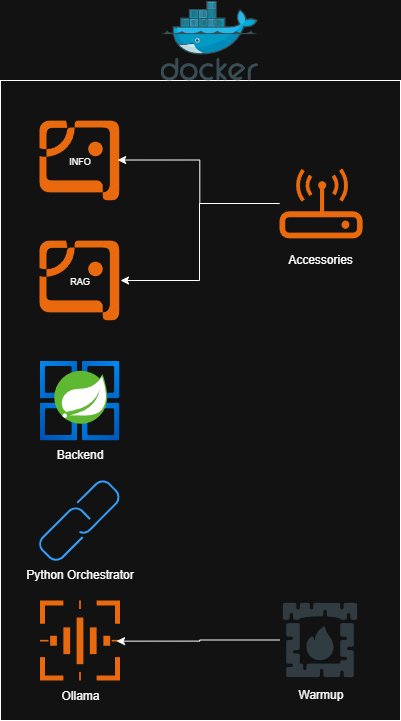

The diagram above was exported from draw.io. Its source (the exported page's mxGraphModel, read from the mxfile embedded in the PNG):
<mxGraphModel dx="1611" dy="777" grid="1" gridSize="10" guides="1" tooltips="1" connect="1" arrows="1" fold="1" page="1" pageScale="1" pageWidth="850" pageHeight="1100" math="0" shadow="0">
  <root>
    <mxCell id="0" />
    <mxCell id="1" parent="0" />
    <mxCell id="sA9LqkCnsgLK8MMawGxY-2" value="" style="rounded=0;whiteSpace=wrap;html=1;fillColor=none;" parent="1" vertex="1">
      <mxGeometry x="280" y="160" width="400" height="640" as="geometry" />
    </mxCell>
    <mxCell id="sA9LqkCnsgLK8MMawGxY-1" value="" style="image;sketch=0;aspect=fixed;html=1;points=[];align=center;fontSize=12;image=img/lib/mscae/Docker.svg;" parent="1" vertex="1">
      <mxGeometry x="440" y="80" width="97.56" height="80" as="geometry" />
    </mxCell>
    <mxCell id="sA9LqkCnsgLK8MMawGxY-3" value="&lt;font style=&quot;font-size: 9px;&quot;&gt;INFO&lt;/font&gt;" style="points=[];aspect=fixed;html=1;align=center;shadow=0;dashed=0;fillColor=#FF6A00;strokeColor=none;shape=mxgraph.alibaba_cloud.postgresql;" parent="1" vertex="1">
      <mxGeometry x="319" y="200" width="80.5" height="80" as="geometry" />
    </mxCell>
    <mxCell id="sA9LqkCnsgLK8MMawGxY-4" value="&lt;font style=&quot;font-size: 9px;&quot;&gt;RAG&lt;/font&gt;" style="points=[];aspect=fixed;html=1;align=center;shadow=0;dashed=0;fillColor=#FF6A00;strokeColor=none;shape=mxgraph.alibaba_cloud.postgresql;" parent="1" vertex="1">
      <mxGeometry x="319" y="320" width="80.5" height="80" as="geometry" />
    </mxCell>
    <mxCell id="sA9LqkCnsgLK8MMawGxY-6" value="Backend&lt;div&gt;&lt;br&gt;&lt;/div&gt;" style="image;aspect=fixed;html=1;points=[];align=center;fontSize=12;image=img/lib/azure2/compute/Azure_Spring_Cloud.svg;" parent="1" vertex="1">
      <mxGeometry x="319" y="440" width="80" height="80" as="geometry" />
    </mxCell>
    <mxCell id="sA9LqkCnsgLK8MMawGxY-8" value="Python Orchestrator" style="html=1;verticalLabelPosition=bottom;align=center;labelBackgroundColor=#ffffff;verticalAlign=top;strokeWidth=2;strokeColor=#0080F0;shadow=0;dashed=0;shape=mxgraph.ios7.icons.link;" parent="1" vertex="1">
      <mxGeometry x="319" y="560" width="80" height="80" as="geometry" />
    </mxCell>
    <mxCell id="sA9LqkCnsgLK8MMawGxY-9" value="" style="points=[];aspect=fixed;html=1;align=center;shadow=0;dashed=0;fillColor=#FF6A00;strokeColor=none;shape=mxgraph.alibaba_cloud.nls-asrbag;" parent="1" vertex="1">
      <mxGeometry x="319.5" y="680" width="80" height="80" as="geometry" />
    </mxCell>
    <mxCell id="sA9LqkCnsgLK8MMawGxY-10" value="Ollama" style="text;html=1;align=center;verticalAlign=middle;whiteSpace=wrap;rounded=0;" parent="1" vertex="1">
      <mxGeometry x="329.75" y="760" width="60" height="30" as="geometry" />
    </mxCell>
    <mxCell id="sA9LqkCnsgLK8MMawGxY-11" value="" style="points=[];aspect=fixed;html=1;align=center;shadow=0;dashed=0;fillColor=#FF6A00;strokeColor=none;shape=mxgraph.alibaba_cloud.agw_aligateway;" parent="1" vertex="1">
      <mxGeometry x="559" y="248" width="83.26" height="70" as="geometry" />
    </mxCell>
    <mxCell id="sA9LqkCnsgLK8MMawGxY-12" value="Accessories" style="text;html=1;align=center;verticalAlign=middle;whiteSpace=wrap;rounded=0;" parent="1" vertex="1">
      <mxGeometry x="570" y="324" width="60" height="30" as="geometry" />
    </mxCell>
    <mxCell id="sA9LqkCnsgLK8MMawGxY-14" style="edgeStyle=orthogonalEdgeStyle;rounded=0;orthogonalLoop=1;jettySize=auto;html=1;entryX=0.971;entryY=0.494;entryDx=0;entryDy=0;entryPerimeter=0;" parent="1" source="sA9LqkCnsgLK8MMawGxY-11" target="sA9LqkCnsgLK8MMawGxY-3" edge="1">
      <mxGeometry relative="1" as="geometry" />
    </mxCell>
    <mxCell id="sA9LqkCnsgLK8MMawGxY-15" style="edgeStyle=orthogonalEdgeStyle;rounded=0;orthogonalLoop=1;jettySize=auto;html=1;" parent="1" source="sA9LqkCnsgLK8MMawGxY-11" edge="1">
      <mxGeometry relative="1" as="geometry">
        <mxPoint x="400" y="360" as="targetPoint" />
        <Array as="points">
          <mxPoint x="479" y="283" />
          <mxPoint x="479" y="360" />
          <mxPoint x="400" y="360" />
        </Array>
      </mxGeometry>
    </mxCell>
    <mxCell id="sA9LqkCnsgLK8MMawGxY-16" value="Warmup" style="shape=image;html=1;verticalAlign=top;verticalLabelPosition=bottom;labelBackgroundColor=#ffffff;imageAspect=0;aspect=fixed;image=https://icons.diagrams.net/icon-cache1/Free_Glyph_Christmas_Icons-2033/Fireplace-1404.svg" parent="1" vertex="1">
      <mxGeometry x="559" y="679" width="81" height="81" as="geometry" />
    </mxCell>
    <mxCell id="sA9LqkCnsgLK8MMawGxY-17" style="edgeStyle=orthogonalEdgeStyle;rounded=0;orthogonalLoop=1;jettySize=auto;html=1;entryX=0.957;entryY=0.508;entryDx=0;entryDy=0;entryPerimeter=0;" parent="1" source="sA9LqkCnsgLK8MMawGxY-16" target="sA9LqkCnsgLK8MMawGxY-9" edge="1">
      <mxGeometry relative="1" as="geometry" />
    </mxCell>
  </root>
</mxGraphModel>